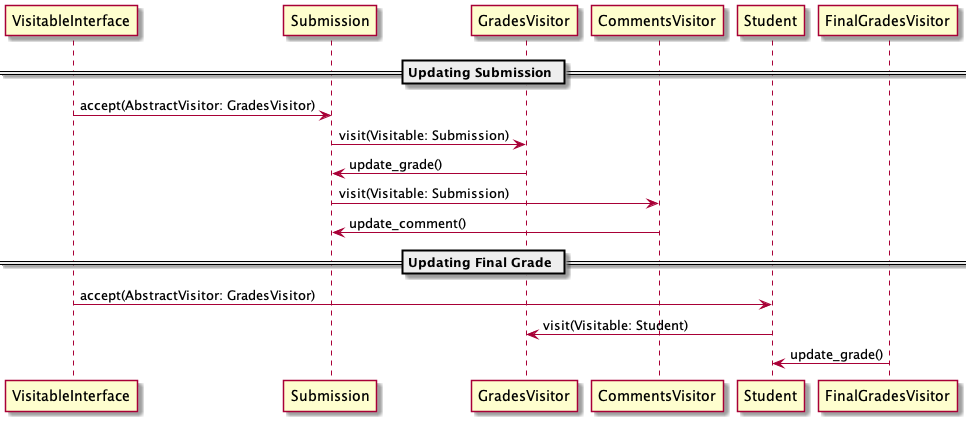

The diagram above was rendered by PlantUML. Its source (embedded in the PNG):
@startuml
participant VisitableInterface
participant Submission
participant GradesVisitor
participant CommentsVisitor
participant Student
participant FinalGradesVisitor

== Updating Submission ==
VisitableInterface->Submission:accept(AbstractVisitor: GradesVisitor)
Submission->GradesVisitor:visit(Visitable: Submission)
GradesVisitor->Submission:update_grade()
Submission->CommentsVisitor:visit(Visitable: Submission)
CommentsVisitor->Submission:update_comment()

== Updating Final Grade ==
VisitableInterface->Student:accept(AbstractVisitor: GradesVisitor)
Student->GradesVisitor:visit(Visitable: Student)
FinalGradesVisitor->Student:update_grade()
@enduml